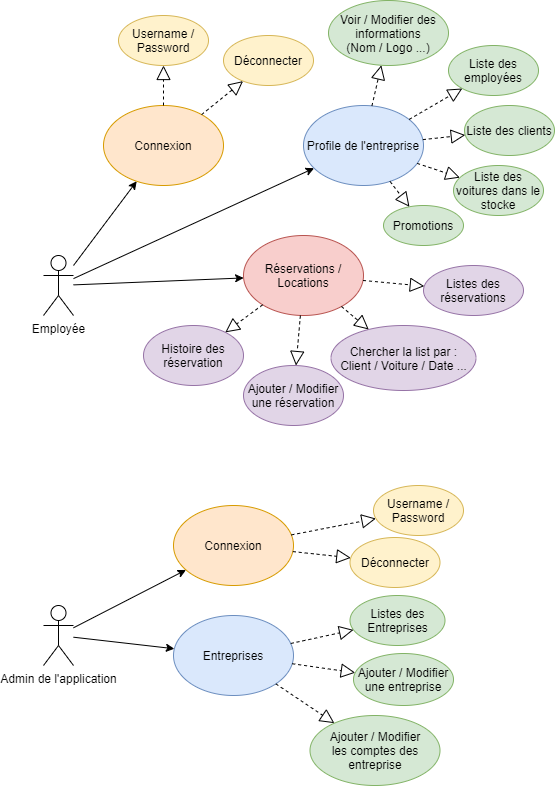

The diagram above was exported from draw.io. Its source (the exported page's mxGraphModel, read from the mxfile embedded in the PNG):
<mxGraphModel dx="1102" dy="865" grid="1" gridSize="10" guides="1" tooltips="1" connect="1" arrows="1" fold="1" page="1" pageScale="1" pageWidth="850" pageHeight="1100" math="0" shadow="0">
  <root>
    <mxCell id="0" />
    <mxCell id="1" parent="0" />
    <mxCell id="5zWyKQmR6_kt13JMFrn8-1" value="Employée" style="shape=umlActor;verticalLabelPosition=bottom;verticalAlign=top;html=1;outlineConnect=0;" parent="1" vertex="1">
      <mxGeometry x="80" y="260" width="30" height="60" as="geometry" />
    </mxCell>
    <mxCell id="5zWyKQmR6_kt13JMFrn8-2" value="Admin de l'application" style="shape=umlActor;verticalLabelPosition=bottom;verticalAlign=top;html=1;outlineConnect=0;" parent="1" vertex="1">
      <mxGeometry x="80" y="610" width="30" height="60" as="geometry" />
    </mxCell>
    <mxCell id="5zWyKQmR6_kt13JMFrn8-3" value="Connexion" style="ellipse;whiteSpace=wrap;html=1;fillColor=#ffe6cc;strokeColor=#d79b00;" parent="1" vertex="1">
      <mxGeometry x="140" y="110" width="120" height="80" as="geometry" />
    </mxCell>
    <mxCell id="5zWyKQmR6_kt13JMFrn8-4" value="Profile de l'entreprise" style="ellipse;whiteSpace=wrap;html=1;fillColor=#dae8fc;strokeColor=#6c8ebf;" parent="1" vertex="1">
      <mxGeometry x="340" y="110" width="120" height="80" as="geometry" />
    </mxCell>
    <mxCell id="5zWyKQmR6_kt13JMFrn8-5" value="" style="endArrow=classic;html=1;rounded=0;" parent="1" source="5zWyKQmR6_kt13JMFrn8-1" target="5zWyKQmR6_kt13JMFrn8-3" edge="1">
      <mxGeometry width="50" height="50" relative="1" as="geometry">
        <mxPoint x="560" y="470" as="sourcePoint" />
        <mxPoint x="610" y="420" as="targetPoint" />
      </mxGeometry>
    </mxCell>
    <mxCell id="5zWyKQmR6_kt13JMFrn8-6" value="" style="endArrow=classic;html=1;rounded=0;" parent="1" source="5zWyKQmR6_kt13JMFrn8-1" target="5zWyKQmR6_kt13JMFrn8-4" edge="1">
      <mxGeometry width="50" height="50" relative="1" as="geometry">
        <mxPoint x="560" y="470" as="sourcePoint" />
        <mxPoint x="610" y="420" as="targetPoint" />
      </mxGeometry>
    </mxCell>
    <mxCell id="5zWyKQmR6_kt13JMFrn8-7" value="" style="endArrow=block;dashed=1;endFill=0;endSize=12;html=1;rounded=0;" parent="1" source="5zWyKQmR6_kt13JMFrn8-3" target="5zWyKQmR6_kt13JMFrn8-8" edge="1">
      <mxGeometry width="160" relative="1" as="geometry">
        <mxPoint x="380" y="240" as="sourcePoint" />
        <mxPoint x="540" y="240" as="targetPoint" />
      </mxGeometry>
    </mxCell>
    <mxCell id="5zWyKQmR6_kt13JMFrn8-8" value="Username / Password" style="ellipse;whiteSpace=wrap;html=1;fillColor=#fff2cc;strokeColor=#d6b656;" parent="1" vertex="1">
      <mxGeometry x="155" y="20" width="90" height="50" as="geometry" />
    </mxCell>
    <mxCell id="5zWyKQmR6_kt13JMFrn8-9" value="Déconnecter" style="ellipse;whiteSpace=wrap;html=1;fillColor=#fff2cc;strokeColor=#d6b656;" parent="1" vertex="1">
      <mxGeometry x="260" y="40" width="90" height="50" as="geometry" />
    </mxCell>
    <mxCell id="5zWyKQmR6_kt13JMFrn8-10" value="" style="endArrow=block;dashed=1;endFill=0;endSize=12;html=1;rounded=0;" parent="1" source="5zWyKQmR6_kt13JMFrn8-3" target="5zWyKQmR6_kt13JMFrn8-9" edge="1">
      <mxGeometry width="160" relative="1" as="geometry">
        <mxPoint x="410" y="169.9999999999999" as="sourcePoint" />
        <mxPoint x="460.00000000000045" y="169.9999999999999" as="targetPoint" />
      </mxGeometry>
    </mxCell>
    <mxCell id="5zWyKQmR6_kt13JMFrn8-11" value="Voir / Modifier des informations&lt;br&gt;(Nom / Logo ...)" style="ellipse;whiteSpace=wrap;html=1;fillColor=#d5e8d4;strokeColor=#82b366;" parent="1" vertex="1">
      <mxGeometry x="365" y="5" width="120" height="65" as="geometry" />
    </mxCell>
    <mxCell id="5zWyKQmR6_kt13JMFrn8-13" value="Liste des employées" style="ellipse;whiteSpace=wrap;html=1;fillColor=#d5e8d4;strokeColor=#82b366;" parent="1" vertex="1">
      <mxGeometry x="485" y="50" width="90" height="50" as="geometry" />
    </mxCell>
    <mxCell id="5zWyKQmR6_kt13JMFrn8-14" value="Liste des clients" style="ellipse;whiteSpace=wrap;html=1;fillColor=#d5e8d4;strokeColor=#82b366;" parent="1" vertex="1">
      <mxGeometry x="501" y="110" width="90" height="50" as="geometry" />
    </mxCell>
    <mxCell id="5zWyKQmR6_kt13JMFrn8-15" value="Liste des voitures dans le stocke" style="ellipse;whiteSpace=wrap;html=1;fillColor=#d5e8d4;strokeColor=#82b366;" parent="1" vertex="1">
      <mxGeometry x="490" y="170" width="90" height="50" as="geometry" />
    </mxCell>
    <mxCell id="5zWyKQmR6_kt13JMFrn8-16" value="" style="endArrow=block;dashed=1;endFill=0;endSize=12;html=1;rounded=0;" parent="1" source="5zWyKQmR6_kt13JMFrn8-4" target="5zWyKQmR6_kt13JMFrn8-11" edge="1">
      <mxGeometry width="160" relative="1" as="geometry">
        <mxPoint x="248.16569586656738" y="129.13556769051502" as="sourcePoint" />
        <mxPoint x="289.53038727635885" y="95.61027871715703" as="targetPoint" />
      </mxGeometry>
    </mxCell>
    <mxCell id="5zWyKQmR6_kt13JMFrn8-18" value="" style="endArrow=block;dashed=1;endFill=0;endSize=12;html=1;rounded=0;" parent="1" source="5zWyKQmR6_kt13JMFrn8-4" target="5zWyKQmR6_kt13JMFrn8-13" edge="1">
      <mxGeometry width="160" relative="1" as="geometry">
        <mxPoint x="268.1656958665674" y="149.13556769051502" as="sourcePoint" />
        <mxPoint x="309.53038727635885" y="115.61027871715703" as="targetPoint" />
      </mxGeometry>
    </mxCell>
    <mxCell id="5zWyKQmR6_kt13JMFrn8-19" value="" style="endArrow=block;dashed=1;endFill=0;endSize=12;html=1;rounded=0;" parent="1" source="5zWyKQmR6_kt13JMFrn8-4" target="5zWyKQmR6_kt13JMFrn8-14" edge="1">
      <mxGeometry width="160" relative="1" as="geometry">
        <mxPoint x="278.1656958665674" y="159.13556769051502" as="sourcePoint" />
        <mxPoint x="319.53038727635885" y="125.61027871715703" as="targetPoint" />
      </mxGeometry>
    </mxCell>
    <mxCell id="5zWyKQmR6_kt13JMFrn8-20" value="" style="endArrow=block;dashed=1;endFill=0;endSize=12;html=1;rounded=0;" parent="1" source="5zWyKQmR6_kt13JMFrn8-4" target="5zWyKQmR6_kt13JMFrn8-15" edge="1">
      <mxGeometry width="160" relative="1" as="geometry">
        <mxPoint x="288.1656958665674" y="169.13556769051502" as="sourcePoint" />
        <mxPoint x="329.53038727635885" y="135.61027871715703" as="targetPoint" />
      </mxGeometry>
    </mxCell>
    <mxCell id="5zWyKQmR6_kt13JMFrn8-21" value="Réservations / Locations" style="ellipse;whiteSpace=wrap;html=1;fillColor=#f8cecc;strokeColor=#b85450;" parent="1" vertex="1">
      <mxGeometry x="280" y="240" width="120" height="80" as="geometry" />
    </mxCell>
    <mxCell id="5zWyKQmR6_kt13JMFrn8-22" value="" style="endArrow=classic;html=1;rounded=0;" parent="1" source="5zWyKQmR6_kt13JMFrn8-1" target="5zWyKQmR6_kt13JMFrn8-21" edge="1">
      <mxGeometry width="50" height="50" relative="1" as="geometry">
        <mxPoint x="120" y="293.11550694564403" as="sourcePoint" />
        <mxPoint x="360.590124220937" y="182.69277100260115" as="targetPoint" />
      </mxGeometry>
    </mxCell>
    <mxCell id="5zWyKQmR6_kt13JMFrn8-23" value="Listes des réservations" style="ellipse;whiteSpace=wrap;html=1;fillColor=#e1d5e7;strokeColor=#9673a6;" parent="1" vertex="1">
      <mxGeometry x="460" y="270" width="100" height="50" as="geometry" />
    </mxCell>
    <mxCell id="5zWyKQmR6_kt13JMFrn8-24" value="" style="endArrow=block;dashed=1;endFill=0;endSize=12;html=1;rounded=0;" parent="1" source="5zWyKQmR6_kt13JMFrn8-21" target="5zWyKQmR6_kt13JMFrn8-23" edge="1">
      <mxGeometry width="160" relative="1" as="geometry">
        <mxPoint x="448.69578808386495" y="190.5696725862532" as="sourcePoint" />
        <mxPoint x="479.0774931198566" y="214.56473910178477" as="targetPoint" />
      </mxGeometry>
    </mxCell>
    <mxCell id="5zWyKQmR6_kt13JMFrn8-25" value="Promotions" style="ellipse;whiteSpace=wrap;html=1;fillColor=#d5e8d4;strokeColor=#82b366;" parent="1" vertex="1">
      <mxGeometry x="420" y="210" width="80" height="40" as="geometry" />
    </mxCell>
    <mxCell id="5zWyKQmR6_kt13JMFrn8-26" value="" style="endArrow=block;dashed=1;endFill=0;endSize=12;html=1;rounded=0;" parent="1" source="5zWyKQmR6_kt13JMFrn8-4" target="5zWyKQmR6_kt13JMFrn8-25" edge="1">
      <mxGeometry width="160" relative="1" as="geometry">
        <mxPoint x="463.74273629224285" y="177.785365967217" as="sourcePoint" />
        <mxPoint x="506.4128183429291" y="192.13760611430962" as="targetPoint" />
      </mxGeometry>
    </mxCell>
    <mxCell id="5zWyKQmR6_kt13JMFrn8-27" value="Ajouter / Modifier une réservation" style="ellipse;whiteSpace=wrap;html=1;fillColor=#e1d5e7;strokeColor=#9673a6;" parent="1" vertex="1">
      <mxGeometry x="280" y="370" width="100" height="60" as="geometry" />
    </mxCell>
    <mxCell id="5zWyKQmR6_kt13JMFrn8-28" value="" style="endArrow=block;dashed=1;endFill=0;endSize=12;html=1;rounded=0;" parent="1" source="5zWyKQmR6_kt13JMFrn8-21" target="5zWyKQmR6_kt13JMFrn8-27" edge="1">
      <mxGeometry width="160" relative="1" as="geometry">
        <mxPoint x="320.93909502160227" y="360.75778927028387" as="sourcePoint" />
        <mxPoint x="357.2818653231682" y="334.694464112486" as="targetPoint" />
      </mxGeometry>
    </mxCell>
    <mxCell id="5zWyKQmR6_kt13JMFrn8-29" value="Chercher la list par :&lt;br&gt;Client / Voiture / Date ..." style="ellipse;whiteSpace=wrap;html=1;fillColor=#e1d5e7;strokeColor=#9673a6;" parent="1" vertex="1">
      <mxGeometry x="367.5" y="330" width="145" height="65" as="geometry" />
    </mxCell>
    <mxCell id="5zWyKQmR6_kt13JMFrn8-30" value="" style="endArrow=block;dashed=1;endFill=0;endSize=12;html=1;rounded=0;" parent="1" source="5zWyKQmR6_kt13JMFrn8-21" target="5zWyKQmR6_kt13JMFrn8-29" edge="1">
      <mxGeometry width="160" relative="1" as="geometry">
        <mxPoint x="325.3146353420357" y="363.7822466949649" as="sourcePoint" />
        <mxPoint x="377.17377609882715" y="333.8576179857803" as="targetPoint" />
      </mxGeometry>
    </mxCell>
    <mxCell id="5zWyKQmR6_kt13JMFrn8-31" value="Connexion" style="ellipse;whiteSpace=wrap;html=1;fillColor=#ffe6cc;strokeColor=#d79b00;" parent="1" vertex="1">
      <mxGeometry x="210" y="510" width="120" height="80" as="geometry" />
    </mxCell>
    <mxCell id="5zWyKQmR6_kt13JMFrn8-32" value="" style="endArrow=classic;html=1;rounded=0;" parent="1" source="5zWyKQmR6_kt13JMFrn8-2" target="5zWyKQmR6_kt13JMFrn8-31" edge="1">
      <mxGeometry width="50" height="50" relative="1" as="geometry">
        <mxPoint x="190" y="750.0112720043354" as="sourcePoint" />
        <mxPoint x="690" y="900" as="targetPoint" />
      </mxGeometry>
    </mxCell>
    <mxCell id="5zWyKQmR6_kt13JMFrn8-33" value="" style="endArrow=block;dashed=1;endFill=0;endSize=12;html=1;rounded=0;" parent="1" source="5zWyKQmR6_kt13JMFrn8-31" target="5zWyKQmR6_kt13JMFrn8-34" edge="1">
      <mxGeometry width="160" relative="1" as="geometry">
        <mxPoint x="460" y="720" as="sourcePoint" />
        <mxPoint x="620" y="720" as="targetPoint" />
      </mxGeometry>
    </mxCell>
    <mxCell id="5zWyKQmR6_kt13JMFrn8-34" value="Username / Password" style="ellipse;whiteSpace=wrap;html=1;fillColor=#fff2cc;strokeColor=#d6b656;" parent="1" vertex="1">
      <mxGeometry x="410" y="490" width="90" height="50" as="geometry" />
    </mxCell>
    <mxCell id="5zWyKQmR6_kt13JMFrn8-35" value="Déconnecter" style="ellipse;whiteSpace=wrap;html=1;fillColor=#fff2cc;strokeColor=#d6b656;" parent="1" vertex="1">
      <mxGeometry x="386.5" y="542" width="90" height="50" as="geometry" />
    </mxCell>
    <mxCell id="5zWyKQmR6_kt13JMFrn8-36" value="" style="endArrow=block;dashed=1;endFill=0;endSize=12;html=1;rounded=0;" parent="1" source="5zWyKQmR6_kt13JMFrn8-31" target="5zWyKQmR6_kt13JMFrn8-35" edge="1">
      <mxGeometry width="160" relative="1" as="geometry">
        <mxPoint x="490" y="649.9999999999999" as="sourcePoint" />
        <mxPoint x="540.0000000000005" y="649.9999999999999" as="targetPoint" />
      </mxGeometry>
    </mxCell>
    <mxCell id="5zWyKQmR6_kt13JMFrn8-37" value="Entreprises" style="ellipse;whiteSpace=wrap;html=1;fillColor=#dae8fc;strokeColor=#6c8ebf;" parent="1" vertex="1">
      <mxGeometry x="210" y="620" width="120" height="80" as="geometry" />
    </mxCell>
    <mxCell id="5zWyKQmR6_kt13JMFrn8-38" value="" style="endArrow=classic;html=1;rounded=0;" parent="1" source="5zWyKQmR6_kt13JMFrn8-2" target="5zWyKQmR6_kt13JMFrn8-37" edge="1">
      <mxGeometry width="50" height="50" relative="1" as="geometry">
        <mxPoint x="120" y="642.283188314042" as="sourcePoint" />
        <mxPoint x="232.47749606403363" y="584.4186779117613" as="targetPoint" />
      </mxGeometry>
    </mxCell>
    <mxCell id="5zWyKQmR6_kt13JMFrn8-40" value="Listes des Entreprises" style="ellipse;whiteSpace=wrap;html=1;fillColor=#d5e8d4;strokeColor=#82b366;" parent="1" vertex="1">
      <mxGeometry x="386.5" y="600" width="95" height="50" as="geometry" />
    </mxCell>
    <mxCell id="5zWyKQmR6_kt13JMFrn8-41" value="" style="endArrow=block;dashed=1;endFill=0;endSize=12;html=1;rounded=0;" parent="1" source="5zWyKQmR6_kt13JMFrn8-37" target="5zWyKQmR6_kt13JMFrn8-40" edge="1">
      <mxGeometry width="160" relative="1" as="geometry">
        <mxPoint x="339.2572748088646" y="566.2742996856443" as="sourcePoint" />
        <mxPoint x="397.24780188257523" y="572.4613130135974" as="targetPoint" />
      </mxGeometry>
    </mxCell>
    <mxCell id="5zWyKQmR6_kt13JMFrn8-42" value="Ajouter / Modifier une entreprise" style="ellipse;whiteSpace=wrap;html=1;fillColor=#d5e8d4;strokeColor=#82b366;" parent="1" vertex="1">
      <mxGeometry x="390" y="658" width="100" height="52" as="geometry" />
    </mxCell>
    <mxCell id="5zWyKQmR6_kt13JMFrn8-43" value="" style="endArrow=block;dashed=1;endFill=0;endSize=12;html=1;rounded=0;" parent="1" source="5zWyKQmR6_kt13JMFrn8-37" target="5zWyKQmR6_kt13JMFrn8-42" edge="1">
      <mxGeometry width="160" relative="1" as="geometry">
        <mxPoint x="337.68048635732816" y="658.9856357709625" as="sourcePoint" />
        <mxPoint x="417.80569016599316" y="643.4648314079559" as="targetPoint" />
      </mxGeometry>
    </mxCell>
    <mxCell id="5zWyKQmR6_kt13JMFrn8-44" value="Ajouter / Modifier&lt;br&gt;les comptes des entreprise" style="ellipse;whiteSpace=wrap;html=1;fillColor=#d5e8d4;strokeColor=#82b366;" parent="1" vertex="1">
      <mxGeometry x="346.5" y="720" width="130" height="70" as="geometry" />
    </mxCell>
    <mxCell id="5zWyKQmR6_kt13JMFrn8-45" value="" style="endArrow=block;dashed=1;endFill=0;endSize=12;html=1;rounded=0;" parent="1" source="5zWyKQmR6_kt13JMFrn8-37" target="5zWyKQmR6_kt13JMFrn8-44" edge="1">
      <mxGeometry width="160" relative="1" as="geometry">
        <mxPoint x="338.8644416965874" y="677.7453212758667" as="sourcePoint" />
        <mxPoint x="411.50979987134906" y="687.6589738293303" as="targetPoint" />
      </mxGeometry>
    </mxCell>
    <mxCell id="zusvXLECa7hZo45aqhYN-1" value="Histoire des réservation" style="ellipse;whiteSpace=wrap;html=1;fillColor=#e1d5e7;strokeColor=#9673a6;" vertex="1" parent="1">
      <mxGeometry x="180" y="330" width="100" height="60" as="geometry" />
    </mxCell>
    <mxCell id="zusvXLECa7hZo45aqhYN-2" value="" style="endArrow=block;dashed=1;endFill=0;endSize=12;html=1;rounded=0;" edge="1" parent="1" source="5zWyKQmR6_kt13JMFrn8-21" target="zusvXLECa7hZo45aqhYN-1">
      <mxGeometry width="160" relative="1" as="geometry">
        <mxPoint x="346.89306276358684" y="329.9463358967405" as="sourcePoint" />
        <mxPoint x="342.4968808471947" y="380.03742983366465" as="targetPoint" />
      </mxGeometry>
    </mxCell>
  </root>
</mxGraphModel>